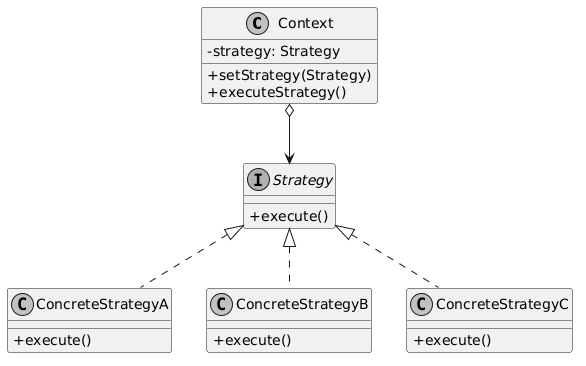

The diagram above was rendered by PlantUML. Its source (embedded in the PNG):
@startuml
skinparam classAttributeIconSize 0
skinparam monochrome true
skinparam shadowing false

class Context {
    - strategy: Strategy
    + setStrategy(Strategy)
    + executeStrategy()
}

interface Strategy {
    + execute()
}

class ConcreteStrategyA {
    + execute()
}

class ConcreteStrategyB {
    + execute()
}

class ConcreteStrategyC {
    + execute()
}

Context o--> Strategy
Strategy <|.. ConcreteStrategyA
Strategy <|.. ConcreteStrategyB
Strategy <|.. ConcreteStrategyC
@enduml